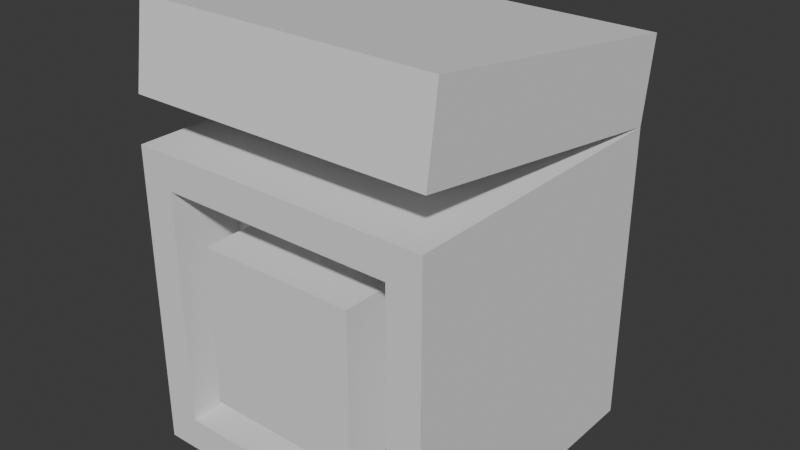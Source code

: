 # Source: NLA_Strips_test.blend  (saved by Blender 4.3.34; exported with 4.5.12 LTS)
import bpy
from mathutils import Matrix  # noqa: F401  (used for matrix-valued properties, if any)

bpy.ops.wm.read_factory_settings(use_empty=True)
scene = bpy.context.scene
scene.name = 'Scene'

# ---- collections
col_collection = bpy.data.collections.new('Collection'); scene.collection.children.link(col_collection)

# ---- world
world_world = bpy.data.worlds.new('World'); scene.world = world_world
world_world.use_nodes = True; world_world.node_tree.nodes.clear()
_N = world_world.node_tree.nodes; _L = world_world.node_tree.links
n0 = _N.new('ShaderNodeOutputWorld'); n0.name = 'World Output'; n0.location = (300, 300)
n1 = _N.new('ShaderNodeBackground'); n1.name = 'Background'; n1.location = (10, 300)
n1.inputs[0].default_value = (0.05088, 0.05088, 0.05088, 1.0)
_L.new(n1.outputs[0], n0.inputs[0])
n0.is_active_output = True
world_world.color = (0.05088, 0.05088, 0.05088)
world_world.sun_shadow_jitter_overblur = 0.0

# ---- meshes
me_cube_003 = bpy.data.meshes.new('Cube.003')
me_cube_003.from_pydata([(-1.0, -2.0, 0.0215), (-1.0, -1.994, 0.5681), (-1.0, 0.0, 0.0), (-1.0, 0.005877, 0.5466), (1.0, -2.0, 0.0215), (1.0, -1.994, 0.5681), (1.0, 0.0, 0.0), (1.0, 0.005877, 0.5466)], [], [(0, 1, 3, 2), (2, 3, 7, 6), (6, 7, 5, 4), (4, 5, 1, 0), (2, 6, 4, 0), (7, 3, 1, 5)])
_uv = me_cube_003.uv_layers.new(name='UVMap')
_uv.uv.foreach_set('vector', [0.375, 0.0, 0.625, 0.0, 0.625, 0.25, 0.375, 0.25, 0.375, 0.25, 0.625, 0.25, 0.625, 0.5, 0.375, 0.5, 0.375, 0.5, 0.625, 0.5, 0.625, 0.75, 0.375, 0.75, 0.375, 0.75, 0.625, 0.75, 0.625, 1.0, 0.375, 1.0, 0.125, 0.5, 0.375, 0.5, 0.375, 0.75, 0.125, 0.75, 0.625, 0.5, 0.875, 0.5, 0.875, 0.75, 0.625, 0.75])
me_cube_003.materials.append(None)
me_cube_003.update()
me_cube_002 = bpy.data.meshes.new('Cube.002')
me_cube_002.from_pydata([(-0.5201, -1.0, 0.4799), (-0.5201, -1.0, 1.52), (-1.0, 1.0, 0.0), (-1.0, 1.0, 2.0), (0.5201, -1.0, 0.4799), (0.5201, -1.0, 1.52), (1.0, 1.0, 0.0), (1.0, 1.0, 2.0), (-1.0, -1.0, 0.0), (-1.0, -1.0, 2.0), (1.0, -1.0, 2.0), (1.0, -1.0, 0.0), (-0.7771, -1.0, 0.2229), (-0.7771, -1.0, 1.777), (0.7771, -1.0, 1.777), (0.7771, -1.0, 0.2229), (-0.7771, -0.5343, 0.2229), (-0.7771, -0.5343, 1.777), (0.7771, -0.5343, 1.777), (0.7771, -0.5343, 0.2229), (-0.5201, -0.5343, 0.4799), (-0.5201, -0.5343, 1.52), (0.5201, -0.5343, 1.52), (0.5201, -0.5343, 0.4799)], [], [(8, 9, 3, 2), (2, 3, 7, 6), (6, 7, 10, 11), (4, 5, 1, 0), (2, 6, 11, 8), (7, 3, 9, 10), (12, 13, 9, 8), (14, 15, 11, 10), (15, 12, 8, 11), (13, 14, 10, 9), (4, 0, 20, 23), (15, 14, 18, 19), (14, 13, 17, 18), (5, 4, 23, 22), (20, 21, 17, 16), (22, 23, 19, 18), (23, 20, 16, 19), (21, 22, 18, 17), (0, 1, 21, 20), (12, 15, 19, 16), (1, 5, 22, 21), (13, 12, 16, 17)])
_uv = me_cube_002.uv_layers.new(name='UVMap')
_uv.uv.foreach_set('vector', [0.375, 0.0, 0.625, 0.0, 0.625, 0.25, 0.375, 0.25, 0.375, 0.25, 0.625, 0.25, 0.625, 0.5, 0.375, 0.5, 0.375, 0.5, 0.625, 0.5, 0.625, 0.75, 0.375, 0.75, 0.435, 0.81, 0.565, 0.81, 0.565, 0.94, 0.435, 0.94, 0.125, 0.5, 0.375, 0.5, 0.375, 0.75, 0.125, 0.75, 0.625, 0.5, 0.875, 0.5, 0.875, 0.75, 0.625, 0.75, 0.4029, 0.9721, 0.5971, 0.9721, 0.625, 1.0, 0.375, 1.0, 0.5971, 0.7779, 0.4029, 0.7779, 0.375, 0.75, 0.625, 0.75, 0.4029, 0.7779, 0.4029, 0.9721, 0.375, 1.0, 0.375, 0.75, 0.5971, 0.9721, 0.5971, 0.7779, 0.625, 0.75, 0.625, 1.0, 0.435, 0.81, 0.435, 0.94, 0.435, 0.94, 0.435, 0.81, 0.4029, 0.7779, 0.5971, 0.7779, 0.5971, 0.7779, 0.4029, 0.7779, 0.5971, 0.7779, 0.5971, 0.9721, 0.5971, 0.9721, 0.5971, 0.7779, 0.565, 0.81, 0.435, 0.81, 0.435, 0.81, 0.565, 0.81, 0.435, 0.94, 0.565, 0.94, 0.5971, 0.9721, 0.4029, 0.9721, 0.565, 0.81, 0.435, 0.81, 0.4029, 0.7779, 0.5971, 0.7779, 0.435, 0.81, 0.435, 0.94, 0.4029, 0.9721, 0.4029, 0.7779, 0.565, 0.94, 0.565, 0.81, 0.5971, 0.7779, 0.5971, 0.9721, 0.435, 0.94, 0.565, 0.94, 0.565, 0.94, 0.435, 0.94, 0.4029, 0.9721, 0.4029, 0.7779, 0.4029, 0.7779, 0.4029, 0.9721, 0.565, 0.94, 0.565, 0.81, 0.565, 0.81, 0.565, 0.94, 0.5971, 0.9721, 0.4029, 0.9721, 0.4029, 0.9721, 0.5971, 0.9721])
me_cube_002.materials.append(None)
me_cube_002.update()

# ---- objects
ob_cube_002 = bpy.data.objects.new('Cube.002', me_cube_003)
ob_cube_001 = bpy.data.objects.new('Cube.001', me_cube_002)
ob_empty = bpy.data.objects.new('Empty', None)

# ---- transforms, parenting, visibility, modifiers, constraints
ob_cube_002.parent = ob_empty
ob_cube_002.location = (0.0, 1.0, 2.0)
ob_cube_002.rotation_euler = (-0.1352, -0.0, 0.0)
ob_cube_001.parent = ob_empty
ob_cube_001.location = (0.0, 0.0, 0.0)
ob_empty.location = (0.0, 0.0, 0.0)

# ---- collection membership
col_collection.objects.link(ob_cube_002)
col_collection.objects.link(ob_cube_001)
col_collection.objects.link(ob_empty)

# ---- scene / render settings (as saved in the file)
scene.frame_start = 1; scene.frame_end = 250; scene.frame_set(32)
scene.render.engine = 'BLENDER_EEVEE_NEXT'
bpy.context.view_layer.update()

# ---- added for rendering (the .blend has no active camera and no usable light): camera, sun
cam_auto = bpy.data.cameras.new('AutoCamera')
cam_auto.lens = 50.0
cam_auto.sensor_width = 36.0
cam_auto.clip_end = 1000.0
ob_auto_camera = bpy.data.objects.new('AutoCamera', cam_auto)
scene.collection.objects.link(ob_auto_camera)
ob_auto_camera.location = (3.74218, -4.44942, 4.40995)
ob_auto_camera.rotation_euler = (1.09748, -7.21219e-08, 0.694738)
scene.camera = ob_auto_camera
light_auto_sun = bpy.data.lights.new('AutoSun', 'SUN')
light_auto_sun.energy = 3.0
light_auto_sun.angle = 0.0523599
ob_auto_sun = bpy.data.objects.new('AutoSun', light_auto_sun)
scene.collection.objects.link(ob_auto_sun)
ob_auto_sun.rotation_euler = (0.872665, 0.174533, 0.523599)
bpy.context.view_layer.update()
